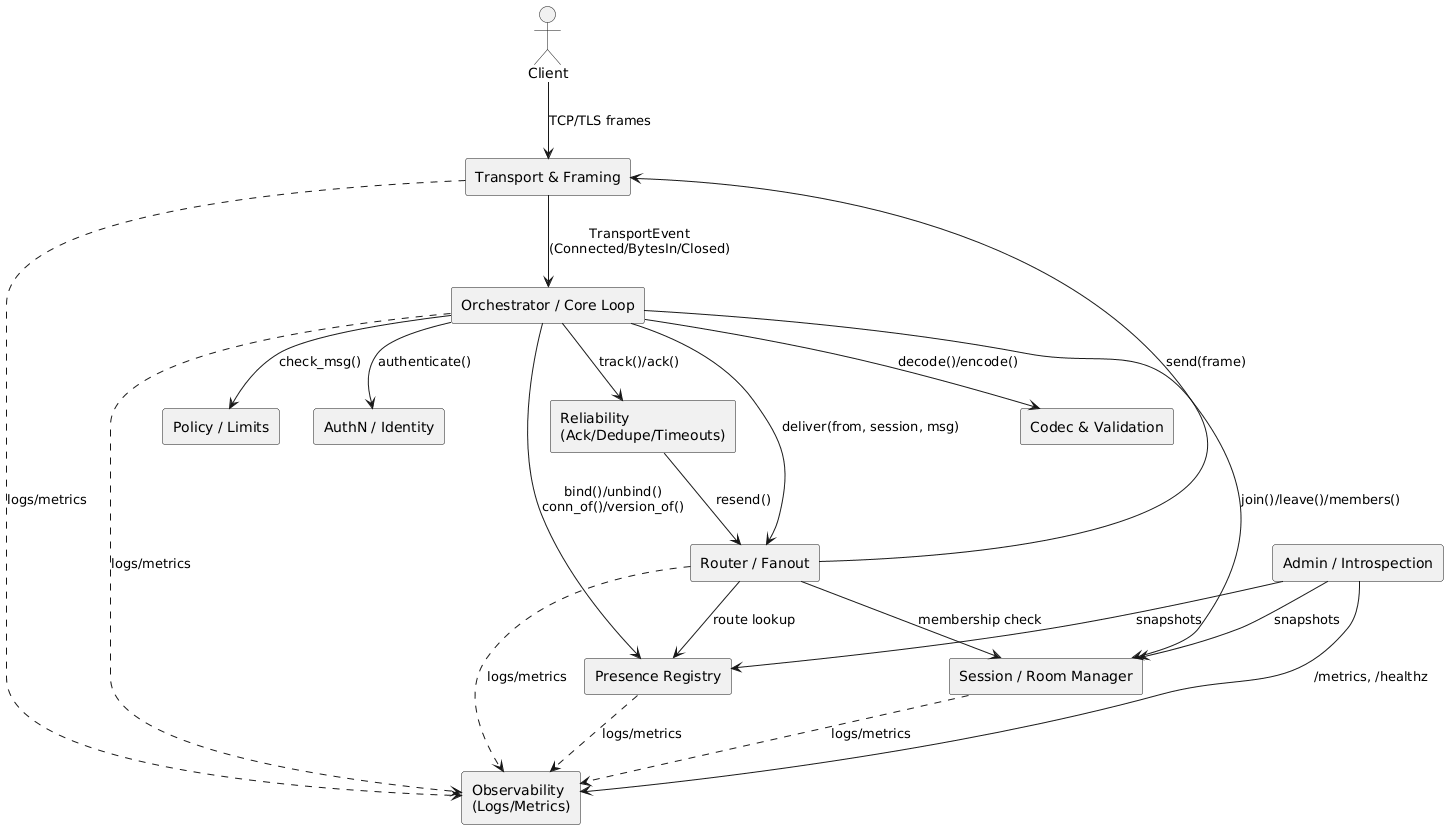

The diagram above was rendered by PlantUML. Its source (embedded in the PNG):
@startuml
skinparam componentStyle rectangle
skinparam wrapWidth 200
skinparam maxMessageSize 200

actor Client

component "Transport & Framing" as Transport
component "Orchestrator / Core Loop" as Core
component "Codec & Validation" as Codec
component "AuthN / Identity" as Auth
component "Presence Registry" as Presence
component "Session / Room Manager" as Sessions
component "Router / Fanout" as Router
component "Reliability\n(Ack/Dedupe/Timeouts)" as Reliability
component "Policy / Limits" as Policy
component "Observability\n(Logs/Metrics)" as Obs
component "Admin / Introspection" as Admin

Client --> Transport : TCP/TLS frames
Transport --> Core : TransportEvent\n(Connected/BytesIn/Closed)

Core --> Codec : decode()/encode()
Core --> Auth  : authenticate()
Core --> Presence : bind()/unbind()\nconn_of()/version_of()
Core --> Sessions : join()/leave()/members()
Core --> Policy : check_msg()
Core --> Router : deliver(from, session, msg)

Router --> Presence : route lookup
Router --> Sessions : membership check
Router --> Transport : send(frame)

Core --> Reliability : track()/ack()
Reliability --> Router : resend()

Transport ..> Obs : logs/metrics
Core ..> Obs : logs/metrics
Router ..> Obs : logs/metrics
Sessions ..> Obs : logs/metrics
Presence ..> Obs : logs/metrics

Admin --> Obs : /metrics, /healthz
Admin --> Sessions : snapshots
Admin --> Presence : snapshots
@enduml